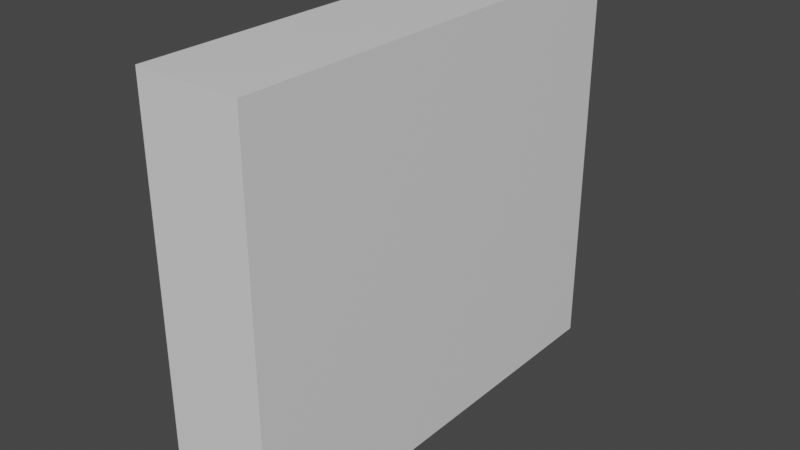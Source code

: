 # Source: WallNormalFull.blend  (saved by Blender 2.93.21; exported with 4.5.12 LTS)
import bpy
from mathutils import Matrix  # noqa: F401  (used for matrix-valued properties, if any)

bpy.ops.wm.read_factory_settings(use_empty=True)
scene = bpy.context.scene
scene.name = 'Scene'

# ---- collections
col_collection = bpy.data.collections.new('Collection'); scene.collection.children.link(col_collection)

# ---- materials (node trees are filled in below, after node groups)
mat_material = bpy.data.materials.new('Material')
mat_material.alpha_threshold = 0.0
mat_material.use_transparent_shadow = False
mat_material.line_color = (0.0, 0.0, 0.0, 1.0)

# ---- material node trees
mat_material.use_nodes = True; mat_material.node_tree.nodes.clear()
_N = mat_material.node_tree.nodes; _L = mat_material.node_tree.links
n0 = _N.new('ShaderNodeOutputMaterial'); n0.name = 'Material Output'; n0.location = (300, 300)
n1 = _N.new('ShaderNodeBsdfPrincipled'); n1.name = 'Principled BSDF'; n1.location = (10, 300)
n1.distribution = 'GGX'
n1.subsurface_method = 'BURLEY'
n1.inputs[2].default_value = 0.4
n1.inputs[3].default_value = 1.45
n1.inputs[27].default_value = (0.0, 0.0, 0.0, 1.0)
n1.inputs[28].default_value = 1.0
_L.new(n1.outputs[0], n0.inputs[0])
n0.is_active_output = True

# ---- world
world_world = bpy.data.worlds.new('World'); scene.world = world_world
world_world.use_nodes = True; world_world.node_tree.nodes.clear()
_N = world_world.node_tree.nodes; _L = world_world.node_tree.links
n0 = _N.new('ShaderNodeOutputWorld'); n0.name = 'World Output'; n0.location = (300, 300)
n1 = _N.new('ShaderNodeBackground'); n1.name = 'Background'; n1.location = (10, 300)
n1.inputs[0].default_value = (0.05088, 0.05088, 0.05088, 1.0)
_L.new(n1.outputs[0], n0.inputs[0])
n0.is_active_output = True
world_world.color = (0.05088, 0.05088, 0.05088)
world_world.use_sun_shadow = False
world_world.sun_shadow_jitter_overblur = 0.0

# ---- meshes
me_cube = bpy.data.meshes.new('Cube')
me_cube.from_pydata([(0.177, -0.7171, 0.678), (0.177, 0.8283, 0.678), (0.177, -0.717, -0.673), (0.177, 0.8284, -0.673), (-0.177, -0.7171, 0.678), (-0.177, 0.8283, 0.678), (-0.177, -0.717, -0.673), (-0.177, 0.8284, -0.673), (-0.177, 0.8283, 0.678), (-0.177, 0.8284, -0.673), (0.177, 0.8283, 0.678), (0.177, 0.8284, -0.673)], [], [(0, 4, 6, 2), (5, 1, 10, 8), (5, 4, 0, 1), (3, 7, 9, 11), (7, 6, 4, 5, 8, 9), (2, 6, 9, 11), (10, 1, 0, 2, 3, 11), (10, 11, 9, 8)])
_uv = me_cube.uv_layers.new(name='UVMap')
_uv.uv.foreach_set('vector', [0.625, 0.5, 0.875, 0.5, 0.875, 0.75, 0.625, 0.75, 0.375, 0.25, 0.375, 0.5, 0.375, 0.5, 0.375, 0.25, 0.375, 0.25, 0.625, 0.25, 0.625, 0.5, 0.375, 0.5, 0.375, 0.75, 0.375, 1.0, 0.375, 1.0, 0.375, 0.75, 0.375, 0.0, 0.625, 0.0, 0.625, 0.25, 0.375, 0.25, 0.375, 0.25, 0.375, 0.0, 0.625, 0.75, 0.875, 0.75, 0.375, 1.0, 0.375, 0.75, 0.375, 0.5, 0.375, 0.5, 0.625, 0.5, 0.625, 0.75, 0.375, 0.75, 0.375, 0.75, 0.0, 0.0, 0.0, 0.0, 0.0, 0.0, 0.0, 0.0])
me_cube.materials.append(mat_material)
me_cube.use_remesh_preserve_volume = False
me_cube.use_remesh_preserve_attributes = False
me_cube.use_mirror_vertex_groups = False
me_cube.update()

# ---- objects
ob_cube = bpy.data.objects.new('Cube', me_cube)

# ---- transforms, parenting, visibility, modifiers, constraints
ob_cube.location = (0.0, 0.0, 0.0)
ob_cube.lock_rotations_4d = False
ob_cube.empty_display_type = 'ARROWS'
ob_cube.lineart.crease_threshold = 0.0

# ---- collection membership
col_collection.objects.link(ob_cube)

# ---- scene / render settings (as saved in the file)
scene.frame_start = 1; scene.frame_end = 250; scene.frame_set(1)
scene.render.engine = 'BLENDER_EEVEE_NEXT'
scene.cycles.use_denoising = False
scene.cycles.samples = 128
scene.cycles.sampling_pattern = 'TABULATED_SOBOL'
scene.cycles.use_adaptive_sampling = False
scene.cycles.use_light_tree = False
scene.view_settings.view_transform = 'Filmic'
bpy.context.view_layer.update()

# ---- added for rendering (the .blend has no active camera and no usable light): camera, sun
cam_auto = bpy.data.cameras.new('AutoCamera')
cam_auto.lens = 50.0
cam_auto.sensor_width = 36.0
cam_auto.clip_end = 1000.0
ob_auto_camera = bpy.data.objects.new('AutoCamera', cam_auto)
scene.collection.objects.link(ob_auto_camera)
ob_auto_camera.location = (1.92734, -2.25716, 1.54437)
ob_auto_camera.rotation_euler = (1.09748, -7.21219e-08, 0.694738)
scene.camera = ob_auto_camera
light_auto_sun = bpy.data.lights.new('AutoSun', 'SUN')
light_auto_sun.energy = 3.0
light_auto_sun.angle = 0.0523599
ob_auto_sun = bpy.data.objects.new('AutoSun', light_auto_sun)
scene.collection.objects.link(ob_auto_sun)
ob_auto_sun.rotation_euler = (0.872665, 0.174533, 0.523599)
bpy.context.view_layer.update()
